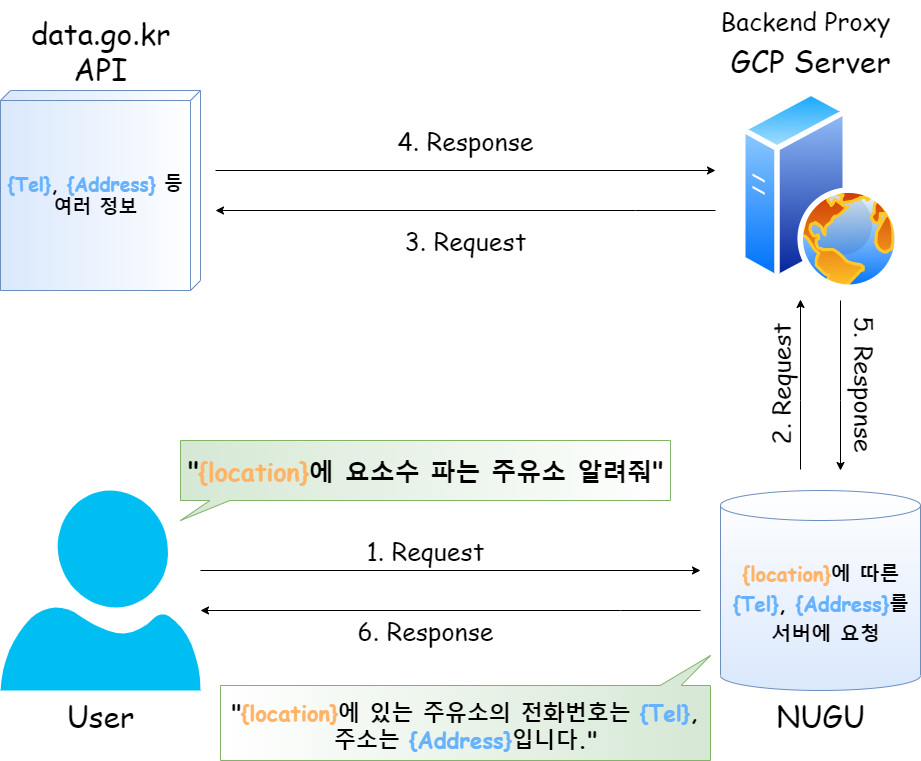

The diagram above was exported from draw.io. Its source (the exported page's mxGraphModel, read from the mxfile embedded in the PNG):
<mxGraphModel dx="1038" dy="617" grid="1" gridSize="10" guides="1" tooltips="1" connect="1" arrows="1" fold="1" page="1" pageScale="1" pageWidth="1169" pageHeight="827" math="0" shadow="0">
  <root>
    <mxCell id="0" />
    <mxCell id="1" parent="0" />
    <mxCell id="gxVxVbZUCIG16HnfgKWU-15" style="edgeStyle=orthogonalEdgeStyle;rounded=0;orthogonalLoop=1;jettySize=auto;html=1;fontFamily=Comic Sans MS;fontSize=30;" parent="1" edge="1">
      <mxGeometry relative="1" as="geometry">
        <mxPoint x="320" y="640" as="targetPoint" />
        <mxPoint x="820" y="640" as="sourcePoint" />
        <Array as="points">
          <mxPoint x="740" y="640" />
          <mxPoint x="740" y="640" />
        </Array>
      </mxGeometry>
    </mxCell>
    <mxCell id="gxVxVbZUCIG16HnfgKWU-17" style="edgeStyle=orthogonalEdgeStyle;rounded=0;orthogonalLoop=1;jettySize=auto;html=1;fontFamily=Comic Sans MS;fontSize=30;" parent="1" edge="1">
      <mxGeometry relative="1" as="geometry">
        <mxPoint x="920" y="329" as="targetPoint" />
        <mxPoint x="920" y="499" as="sourcePoint" />
        <Array as="points">
          <mxPoint x="920" y="430" />
          <mxPoint x="920" y="430" />
        </Array>
      </mxGeometry>
    </mxCell>
    <mxCell id="gxVxVbZUCIG16HnfgKWU-1" value="" style="shape=cylinder3;whiteSpace=wrap;html=1;boundedLbl=1;backgroundOutline=1;size=15;rotation=0;fillColor=#dae8fc;strokeColor=#6c8ebf;gradientColor=#ffffff;gradientDirection=north;" parent="1" vertex="1">
      <mxGeometry x="840" y="520" width="200" height="200" as="geometry" />
    </mxCell>
    <mxCell id="gxVxVbZUCIG16HnfgKWU-12" style="edgeStyle=orthogonalEdgeStyle;rounded=0;orthogonalLoop=1;jettySize=auto;html=1;fontFamily=Comic Sans MS;fontSize=30;" parent="1" source="gxVxVbZUCIG16HnfgKWU-2" edge="1">
      <mxGeometry relative="1" as="geometry">
        <mxPoint x="820" y="600" as="targetPoint" />
        <Array as="points">
          <mxPoint x="820" y="600" />
        </Array>
      </mxGeometry>
    </mxCell>
    <mxCell id="gxVxVbZUCIG16HnfgKWU-2" value="" style="verticalLabelPosition=bottom;html=1;verticalAlign=top;align=center;strokeColor=none;fillColor=#00BEF2;shape=mxgraph.azure.user;" parent="1" vertex="1">
      <mxGeometry x="120" y="520" width="200" height="200" as="geometry" />
    </mxCell>
    <mxCell id="gxVxVbZUCIG16HnfgKWU-5" value="" style="verticalAlign=top;align=left;spacingTop=8;spacingLeft=2;spacingRight=12;shape=cube;size=10;direction=south;fontStyle=4;html=1;fillColor=#dae8fc;strokeColor=#6c8ebf;gradientColor=#ffffff;gradientDirection=north;" parent="1" vertex="1">
      <mxGeometry x="120" y="120" width="200" height="200" as="geometry" />
    </mxCell>
    <mxCell id="gxVxVbZUCIG16HnfgKWU-18" style="edgeStyle=orthogonalEdgeStyle;rounded=0;orthogonalLoop=1;jettySize=auto;html=1;fontFamily=Comic Sans MS;fontSize=30;" parent="1" edge="1">
      <mxGeometry relative="1" as="geometry">
        <mxPoint x="960" y="500" as="targetPoint" />
        <mxPoint x="960" y="330" as="sourcePoint" />
        <Array as="points">
          <mxPoint x="960" y="430" />
          <mxPoint x="960" y="430" />
        </Array>
      </mxGeometry>
    </mxCell>
    <mxCell id="gxVxVbZUCIG16HnfgKWU-6" value="" style="aspect=fixed;perimeter=ellipsePerimeter;html=1;align=center;shadow=0;dashed=0;spacingTop=3;image;image=img/lib/active_directory/web_server.svg;" parent="1" vertex="1">
      <mxGeometry x="860" y="120" width="160" height="200" as="geometry" />
    </mxCell>
    <mxCell id="gxVxVbZUCIG16HnfgKWU-8" value="&lt;span style=&quot;font-size: 30px&quot;&gt;User&lt;/span&gt;" style="text;html=1;align=center;verticalAlign=middle;resizable=0;points=[];autosize=1;strokeColor=none;fillColor=none;fontFamily=Comic Sans MS;" parent="1" vertex="1">
      <mxGeometry x="180" y="730" width="80" height="30" as="geometry" />
    </mxCell>
    <mxCell id="gxVxVbZUCIG16HnfgKWU-9" value="NUGU" style="text;html=1;align=center;verticalAlign=middle;resizable=0;points=[];autosize=1;strokeColor=none;fillColor=none;fontSize=30;fontFamily=Comic Sans MS;" parent="1" vertex="1">
      <mxGeometry x="890" y="725" width="100" height="40" as="geometry" />
    </mxCell>
    <mxCell id="gxVxVbZUCIG16HnfgKWU-10" value="GCP Server" style="text;html=1;align=center;verticalAlign=middle;resizable=0;points=[];autosize=1;strokeColor=none;fillColor=none;fontSize=30;fontFamily=Comic Sans MS;" parent="1" vertex="1">
      <mxGeometry x="840" y="70" width="180" height="40" as="geometry" />
    </mxCell>
    <mxCell id="gxVxVbZUCIG16HnfgKWU-11" value="data.go.kr&lt;br&gt;API" style="text;html=1;align=center;verticalAlign=middle;resizable=0;points=[];autosize=1;strokeColor=none;fillColor=none;fontSize=30;fontFamily=Comic Sans MS;" parent="1" vertex="1">
      <mxGeometry x="140" y="40" width="160" height="80" as="geometry" />
    </mxCell>
    <mxCell id="gxVxVbZUCIG16HnfgKWU-19" style="edgeStyle=orthogonalEdgeStyle;rounded=0;orthogonalLoop=1;jettySize=auto;html=1;fontFamily=Comic Sans MS;fontSize=30;" parent="1" edge="1">
      <mxGeometry relative="1" as="geometry">
        <mxPoint x="335" y="240" as="targetPoint" />
        <mxPoint x="835" y="240" as="sourcePoint" />
        <Array as="points">
          <mxPoint x="755" y="240" />
          <mxPoint x="755" y="240" />
        </Array>
      </mxGeometry>
    </mxCell>
    <mxCell id="gxVxVbZUCIG16HnfgKWU-20" style="edgeStyle=orthogonalEdgeStyle;rounded=0;orthogonalLoop=1;jettySize=auto;html=1;fontFamily=Comic Sans MS;fontSize=30;" parent="1" edge="1">
      <mxGeometry relative="1" as="geometry">
        <mxPoint x="835" y="200" as="targetPoint" />
        <mxPoint x="335" y="200" as="sourcePoint" />
        <Array as="points">
          <mxPoint x="835" y="200" />
        </Array>
      </mxGeometry>
    </mxCell>
    <mxCell id="gxVxVbZUCIG16HnfgKWU-22" value="" style="shape=callout;whiteSpace=wrap;html=1;perimeter=calloutPerimeter;fontFamily=Comic Sans MS;fontSize=25;gradientDirection=east;position2=0;size=20;position=0.06;fillColor=#d5e8d4;strokeColor=#82b366;gradientColor=#ffffff;" parent="1" vertex="1">
      <mxGeometry x="300" y="470" width="490" height="80" as="geometry" />
    </mxCell>
    <mxCell id="gxVxVbZUCIG16HnfgKWU-21" value="&quot;&lt;font color=&quot;#ffb366&quot;&gt;{location}&lt;/font&gt;에 요소수 파는 주유소 알려줘&quot;" style="text;html=1;align=center;verticalAlign=middle;resizable=0;points=[];autosize=1;strokeColor=none;fillColor=none;fontSize=25;fontFamily=Comic Sans MS;fontStyle=1;labelPosition=center;verticalLabelPosition=middle;horizontal=1;" parent="1" vertex="1">
      <mxGeometry x="300" y="480" width="490" height="40" as="geometry" />
    </mxCell>
    <mxCell id="gxVxVbZUCIG16HnfgKWU-23" value="1. Request" style="text;html=1;align=center;verticalAlign=middle;resizable=0;points=[];autosize=1;strokeColor=none;fillColor=none;fontSize=25;fontFamily=Comic Sans MS;" parent="1" vertex="1">
      <mxGeometry x="480" y="560" width="130" height="40" as="geometry" />
    </mxCell>
    <mxCell id="gxVxVbZUCIG16HnfgKWU-24" value="Backend Proxy" style="text;html=1;align=center;verticalAlign=middle;resizable=0;points=[];autosize=1;strokeColor=none;fillColor=none;fontSize=25;fontFamily=Comic Sans MS;" parent="1" vertex="1">
      <mxGeometry x="830" y="30" width="190" height="40" as="geometry" />
    </mxCell>
    <mxCell id="gxVxVbZUCIG16HnfgKWU-26" value="&lt;font style=&quot;font-size: 20px&quot;&gt;&lt;b&gt;{location}&lt;font color=&quot;#000000&quot;&gt;에 따른 &lt;/font&gt;&lt;br&gt;&lt;font color=&quot;#66b2ff&quot;&gt;{Tel}&lt;/font&gt;&lt;font color=&quot;#000000&quot;&gt;, &lt;/font&gt;&lt;font color=&quot;#66b2ff&quot;&gt;{Address}&lt;/font&gt;&lt;font color=&quot;#000000&quot;&gt;를 &lt;/font&gt;&lt;br&gt;&lt;font color=&quot;#000000&quot;&gt;서버에 요청&lt;/font&gt;&lt;/b&gt;&lt;/font&gt;" style="text;html=1;align=center;verticalAlign=middle;resizable=0;points=[];autosize=1;strokeColor=none;fillColor=none;fontSize=25;fontFamily=Comic Sans MS;fontColor=#FFB366;" parent="1" vertex="1">
      <mxGeometry x="850" y="580" width="190" height="100" as="geometry" />
    </mxCell>
    <mxCell id="gxVxVbZUCIG16HnfgKWU-27" value="&lt;font style=&quot;font-size: 25px&quot;&gt;2. Request&lt;/font&gt;" style="text;html=1;align=center;verticalAlign=middle;resizable=0;points=[];autosize=1;strokeColor=none;fillColor=none;fontSize=20;fontFamily=Comic Sans MS;fontColor=#000000;horizontal=0;" parent="1" vertex="1">
      <mxGeometry x="830" y="399" width="140" height="30" as="geometry" />
    </mxCell>
    <mxCell id="gxVxVbZUCIG16HnfgKWU-28" value="3. Request" style="text;html=1;align=center;verticalAlign=middle;resizable=0;points=[];autosize=1;strokeColor=none;fillColor=none;fontSize=25;fontFamily=Comic Sans MS;fontColor=#000000;" parent="1" vertex="1">
      <mxGeometry x="515" y="250" width="140" height="40" as="geometry" />
    </mxCell>
    <mxCell id="gxVxVbZUCIG16HnfgKWU-29" value="4. Response" style="text;html=1;align=center;verticalAlign=middle;resizable=0;points=[];autosize=1;strokeColor=none;fillColor=none;fontSize=25;fontFamily=Comic Sans MS;fontColor=#000000;" parent="1" vertex="1">
      <mxGeometry x="510" y="150" width="150" height="40" as="geometry" />
    </mxCell>
    <mxCell id="gxVxVbZUCIG16HnfgKWU-31" value="5. Response" style="text;html=1;align=center;verticalAlign=middle;resizable=0;points=[];autosize=1;strokeColor=none;fillColor=none;fontSize=25;fontFamily=Comic Sans MS;fontColor=#000000;horizontal=1;rotation=90;" parent="1" vertex="1">
      <mxGeometry x="910" y="394" width="150" height="40" as="geometry" />
    </mxCell>
    <mxCell id="gxVxVbZUCIG16HnfgKWU-32" value="6. Response" style="text;html=1;align=center;verticalAlign=middle;resizable=0;points=[];autosize=1;strokeColor=none;fillColor=none;fontSize=25;fontFamily=Comic Sans MS;fontColor=#000000;" parent="1" vertex="1">
      <mxGeometry x="470" y="640" width="150" height="40" as="geometry" />
    </mxCell>
    <mxCell id="gxVxVbZUCIG16HnfgKWU-33" value="&lt;font color=&quot;#66b2ff&quot;&gt;{Tel}&lt;/font&gt;, &lt;font color=&quot;#66b2ff&quot;&gt;{Address}&lt;/font&gt; 등&lt;br style=&quot;font-size: 19px&quot;&gt;여러 정보" style="text;html=1;align=center;verticalAlign=middle;resizable=0;points=[];autosize=1;strokeColor=none;fillColor=none;fontSize=19;fontFamily=Comic Sans MS;fontColor=#000000;fontStyle=1" parent="1" vertex="1">
      <mxGeometry x="120" y="200" width="190" height="50" as="geometry" />
    </mxCell>
    <mxCell id="gxVxVbZUCIG16HnfgKWU-34" value="" style="shape=callout;whiteSpace=wrap;html=1;perimeter=calloutPerimeter;fontFamily=Comic Sans MS;fontSize=19;gradientDirection=east;base=21;rotation=-180;size=30;position=0.06;position2=0;fillColor=#d5e8d4;strokeColor=#82b366;gradientColor=#ffffff;" parent="1" vertex="1">
      <mxGeometry x="340" y="685" width="490" height="105" as="geometry" />
    </mxCell>
    <mxCell id="gxVxVbZUCIG16HnfgKWU-35" value="&lt;font style=&quot;font-size: 22px&quot;&gt;&lt;b style=&quot;font-size: 22px&quot;&gt;&lt;font color=&quot;#000000&quot;&gt;&quot;&lt;/font&gt;&lt;font color=&quot;#ffb366&quot;&gt;{location}&lt;/font&gt;&lt;font color=&quot;#000000&quot;&gt;에 있는 주유소의 전화번호는 &lt;/font&gt;{Tel}&lt;font color=&quot;#000000&quot;&gt;,&lt;/font&gt;&lt;br style=&quot;font-size: 22px&quot;&gt;&lt;font color=&quot;#000000&quot;&gt;주소는 &lt;/font&gt;{Address}&lt;font color=&quot;#000000&quot;&gt;입니다.&quot;&lt;/font&gt;&lt;/b&gt;&lt;/font&gt;" style="text;html=1;align=center;verticalAlign=middle;resizable=0;points=[];autosize=1;strokeColor=none;fillColor=none;fontSize=22;fontFamily=Comic Sans MS;fontColor=#66B2FF;" parent="1" vertex="1">
      <mxGeometry x="345" y="725" width="480" height="60" as="geometry" />
    </mxCell>
  </root>
</mxGraphModel>